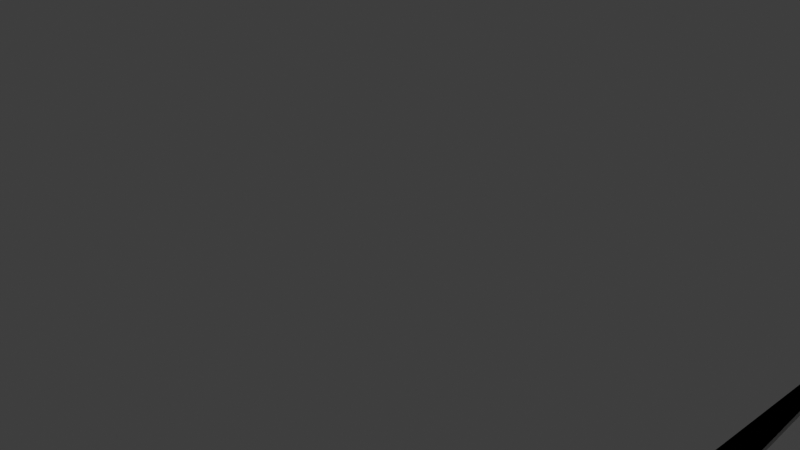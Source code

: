 # Source: flipfluid.blend  (saved by Blender 3.0.42; exported with 4.5.12 LTS)
import bpy
from mathutils import Matrix  # noqa: F401  (used for matrix-valued properties, if any)

bpy.ops.wm.read_factory_settings(use_empty=True)
scene = bpy.context.scene
scene.name = 'Scene'

# ---- collections
col_collection = bpy.data.collections.new('Collection'); scene.collection.children.link(col_collection)

# ---- materials (node trees are filled in below, after node groups)
mat_material = bpy.data.materials.new('Material')
mat_material.alpha_threshold = 0.0
mat_material.use_transparent_shadow = False
mat_material.line_color = (0.0, 0.0, 0.0, 1.0)

# ---- material node trees
mat_material.use_nodes = True; mat_material.node_tree.nodes.clear()
_N = mat_material.node_tree.nodes; _L = mat_material.node_tree.links
n0 = _N.new('ShaderNodeOutputMaterial'); n0.name = 'Material Output'; n0.location = (300, 300)
n1 = _N.new('ShaderNodeBsdfPrincipled'); n1.name = 'Principled BSDF'; n1.location = (10, 300)
n1.distribution = 'GGX'
n1.subsurface_method = 'RANDOM_WALK_SKIN'
n1.inputs[2].default_value = 0.4
n1.inputs[3].default_value = 1.45
n1.inputs[27].default_value = (0.0, 0.0, 0.0, 1.0)
n1.inputs[28].default_value = 1.0
_L.new(n1.outputs[0], n0.inputs[0])
n0.is_active_output = True

# ---- world
world_world = bpy.data.worlds.new('World'); scene.world = world_world
world_world.use_nodes = True; world_world.node_tree.nodes.clear()
_N = world_world.node_tree.nodes; _L = world_world.node_tree.links
n0 = _N.new('ShaderNodeOutputWorld'); n0.name = 'World Output'; n0.location = (300, 300)
n1 = _N.new('ShaderNodeBackground'); n1.name = 'Background'; n1.location = (10, 300)
n1.inputs[0].default_value = (0.05088, 0.05088, 0.05088, 1.0)
_L.new(n1.outputs[0], n0.inputs[0])
n0.is_active_output = True
world_world.color = (0.05088, 0.05088, 0.05088)
world_world.use_sun_shadow = False
world_world.sun_shadow_jitter_overblur = 0.0

# ---- cameras
cam_camera = bpy.data.cameras.new('Camera')
cam_camera.clip_end = 100.0
cam_camera.ortho_scale = 7.314

# ---- lights
light_light = bpy.data.lights.new('Light', 'POINT')
light_light.transmission_factor = 0.0
light_light.energy = 1000.0
light_light.shadow_soft_size = 0.1
light_light.shadow_maximum_resolution = 0.006
light_light.use_absolute_resolution = True

# ---- meshes
me_cube = bpy.data.meshes.new('Cube')
me_cube.from_pydata([(1.0, 1.0, 1.0), (1.0, 1.0, -1.0), (1.0, -1.0, 1.0), (1.0, -1.0, -1.0), (-1.0, 1.0, 1.0), (-1.0, 1.0, -1.0), (-1.0, -1.0, 1.0), (-1.0, -1.0, -1.0)], [], [(0, 4, 6, 2), (3, 2, 6, 7), (7, 6, 4, 5), (5, 1, 3, 7), (1, 0, 2, 3), (5, 4, 0, 1)])
_uv = me_cube.uv_layers.new(name='UVMap')
_uv.uv.foreach_set('vector', [0.625, 0.5, 0.875, 0.5, 0.875, 0.75, 0.625, 0.75, 0.375, 0.75, 0.625, 0.75, 0.625, 1.0, 0.375, 1.0, 0.375, 0.0, 0.625, 0.0, 0.625, 0.25, 0.375, 0.25, 0.125, 0.5, 0.375, 0.5, 0.375, 0.75, 0.125, 0.75, 0.375, 0.5, 0.625, 0.5, 0.625, 0.75, 0.375, 0.75, 0.375, 0.25, 0.625, 0.25, 0.625, 0.5, 0.375, 0.5])
me_cube.materials.append(mat_material)
me_cube.use_remesh_preserve_volume = False
me_cube.use_remesh_preserve_attributes = False
me_cube.use_mirror_vertex_groups = False
me_cube.update()
me_cube_001 = bpy.data.meshes.new('Cube.001')
me_cube_001.from_pydata([(-1.0, -1.0, -1.0), (-1.0, -1.0, 1.0), (-1.0, 1.0, -1.0), (-1.0, 1.0, 1.0), (1.0, -1.0, -1.0), (1.0, -1.0, 1.0), (1.0, 1.0, -1.0), (1.0, 1.0, 1.0)], [], [(0, 1, 3, 2), (2, 3, 7, 6), (6, 7, 5, 4), (4, 5, 1, 0), (2, 6, 4, 0), (7, 3, 1, 5)])
_uv = me_cube_001.uv_layers.new(name='UVMap')
_uv.uv.foreach_set('vector', [0.375, 0.0, 0.625, 0.0, 0.625, 0.25, 0.375, 0.25, 0.375, 0.25, 0.625, 0.25, 0.625, 0.5, 0.375, 0.5, 0.375, 0.5, 0.625, 0.5, 0.625, 0.75, 0.375, 0.75, 0.375, 0.75, 0.625, 0.75, 0.625, 1.0, 0.375, 1.0, 0.125, 0.5, 0.375, 0.5, 0.375, 0.75, 0.125, 0.75, 0.625, 0.5, 0.875, 0.5, 0.875, 0.75, 0.625, 0.75])
me_cube_001.use_remesh_fix_poles = True
me_cube_001.use_remesh_preserve_attributes = False
me_cube_001.update()
me_cube_002 = bpy.data.meshes.new('Cube.002')
me_cube_002.from_pydata([(-1.0, -1.0, -1.0), (-1.0, -1.0, 1.0), (-1.0, 1.0, -1.0), (-1.0, 1.0, 1.0), (1.0, -1.0, -1.0), (1.0, -1.0, 1.0), (1.0, 1.0, -1.0), (1.0, 1.0, 1.0)], [], [(0, 1, 3, 2), (2, 3, 7, 6), (6, 7, 5, 4), (4, 5, 1, 0), (2, 6, 4, 0), (7, 3, 1, 5)])
_uv = me_cube_002.uv_layers.new(name='UVMap')
_uv.uv.foreach_set('vector', [0.375, 0.0, 0.625, 0.0, 0.625, 0.25, 0.375, 0.25, 0.375, 0.25, 0.625, 0.25, 0.625, 0.5, 0.375, 0.5, 0.375, 0.5, 0.625, 0.5, 0.625, 0.75, 0.375, 0.75, 0.375, 0.75, 0.625, 0.75, 0.625, 1.0, 0.375, 1.0, 0.125, 0.5, 0.375, 0.5, 0.375, 0.75, 0.125, 0.75, 0.625, 0.5, 0.875, 0.5, 0.875, 0.75, 0.625, 0.75])
me_cube_002.use_remesh_fix_poles = True
me_cube_002.use_remesh_preserve_attributes = False
me_cube_002.update()
me_cube_003 = bpy.data.meshes.new('Cube.003')
me_cube_003.from_pydata([(-1.0, -1.0, -1.0), (-1.0, -1.0, 1.0), (-1.0, 1.0, -1.0), (1.0, -1.0, -1.0), (1.0, -1.0, 1.0), (1.0, 1.0, -1.0), (-1.0, -0.9711, 1.0), (-1.0, 1.0, -0.9711), (-1.0, -0.8164, 0.9939), (-1.0, -0.6627, 0.9757), (-1.0, -0.5109, 0.9455), (-1.0, -0.362, 0.9035), (-1.0, -0.2168, 0.85), (-1.0, -0.07623, 0.7852), (-1.0, 0.0588, 0.7095), (-1.0, 0.1875, 0.6236), (-1.0, 0.309, 0.5277), (-1.0, 0.4227, 0.4227), (-1.0, 0.5277, 0.309), (-1.0, 0.6236, 0.1875), (-1.0, 0.7095, 0.0588), (-1.0, 0.7852, -0.07623), (-1.0, 0.85, -0.2168), (-1.0, 0.9035, -0.362), (-1.0, 0.9455, -0.5109), (-1.0, 0.9757, -0.6627), (-1.0, 0.9939, -0.8164), (1.0, 1.0, -0.9711), (1.0, -0.9711, 1.0), (1.0, 0.9939, -0.8164), (1.0, 0.9757, -0.6627), (1.0, 0.9455, -0.5109), (1.0, 0.9035, -0.362), (1.0, 0.85, -0.2168), (1.0, 0.7852, -0.07623), (1.0, 0.7095, 0.0588), (1.0, 0.6236, 0.1875), (1.0, 0.5277, 0.309), (1.0, 0.4227, 0.4227), (1.0, 0.309, 0.5277), (1.0, 0.1875, 0.6236), (1.0, 0.0588, 0.7095), (1.0, -0.07623, 0.7852), (1.0, -0.2168, 0.85), (1.0, -0.362, 0.9035), (1.0, -0.5109, 0.9455), (1.0, -0.6627, 0.9757), (1.0, -0.8164, 0.9939)], [], [(2, 7, 27, 5), (5, 27, 29, 30, 31, 32, 33, 34, 35, 36, 37, 38, 39, 40, 41, 42, 43, 44, 45, 46, 47, 28, 4, 3), (3, 4, 1, 0), (2, 5, 3, 0), (0, 1, 6, 8, 9, 10, 11, 12, 13, 14, 15, 16, 17, 18, 19, 20, 21, 22, 23, 24, 25, 26, 7, 2), (6, 28, 47, 8), (8, 47, 46, 9), (9, 46, 45, 10), (10, 45, 44, 11), (11, 44, 43, 12), (12, 43, 42, 13), (13, 42, 41, 14), (14, 41, 40, 15), (15, 40, 39, 16), (16, 39, 38, 17), (17, 38, 37, 18), (18, 37, 36, 19), (19, 36, 35, 20), (20, 35, 34, 21), (21, 34, 33, 22), (22, 33, 32, 23), (23, 32, 31, 24), (24, 31, 30, 25), (25, 30, 29, 26), (26, 29, 27, 7), (28, 6, 1, 4)])
_uv = me_cube_003.uv_layers.new(name='UVMap')
_uv.uv.foreach_set('vector', [0.375, 0.25, 0.3786, 0.25, 0.3786, 0.5, 0.375, 0.5, 0.375, 0.5, 0.3786, 0.5, 0.3979, 0.5008, 0.4172, 0.503, 0.4361, 0.5068, 0.4548, 0.5121, 0.4729, 0.5188, 0.4905, 0.5269, 0.5074, 0.5363, 0.5234, 0.5471, 0.5386, 0.559, 0.5528, 0.5722, 0.566, 0.5864, 0.5779, 0.6016, 0.5887, 0.6176, 0.5981, 0.6345, 0.6062, 0.6521, 0.6129, 0.6702, 0.6182, 0.6889, 0.622, 0.7078, 0.6242, 0.7271, 0.625, 0.7464, 0.625, 0.75, 0.375, 0.75, 0.375, 0.75, 0.625, 0.75, 0.625, 1.0, 0.375, 1.0, 0.125, 0.5, 0.375, 0.5, 0.375, 0.75, 0.125, 0.75, 0.375, 0.0, 0.625, 0.0, 0.625, 0.003614, 0.6242, 0.02294, 0.622, 0.04216, 0.6182, 0.06113, 0.6129, 0.07975, 0.6062, 0.0979, 0.5981, 0.1155, 0.5887, 0.1324, 0.5779, 0.1484, 0.566, 0.1636, 0.5528, 0.1778, 0.5386, 0.191, 0.5234, 0.2029, 0.5074, 0.2137, 0.4905, 0.2231, 0.4729, 0.2312, 0.4548, 0.2379, 0.4361, 0.2432, 0.4172, 0.247, 0.3979, 0.2492, 0.3786, 0.25, 0.375, 0.25, 0.875, 0.7464, 0.625, 0.7464, 0.625, 0.7271, 0.875, 0.7271, 0.875, 0.7271, 0.625, 0.7271, 0.625, 0.7078, 0.875, 0.7078, 0.875, 0.7078, 0.625, 0.7078, 0.625, 0.6889, 0.875, 0.6889, 0.875, 0.6889, 0.625, 0.6889, 0.625, 0.6702, 0.875, 0.6702, 0.875, 0.6702, 0.625, 0.6702, 0.625, 0.6521, 0.875, 0.6521, 0.875, 0.6521, 0.625, 0.6521, 0.625, 0.6345, 0.875, 0.6345, 0.875, 0.6345, 0.625, 0.6345, 0.625, 0.6176, 0.875, 0.6176, 0.875, 0.6176, 0.625, 0.6176, 0.625, 0.6016, 0.875, 0.6016, 0.875, 0.6016, 0.625, 0.6016, 0.625, 0.5864, 0.875, 0.5864, 0.875, 0.5864, 0.625, 0.5864, 0.625, 0.5, 0.875, 0.5, 0.625, 0.25, 0.625, 0.5, 0.5386, 0.5, 0.5386, 0.25, 0.5386, 0.25, 0.5386, 0.5, 0.5234, 0.5, 0.5234, 0.25, 0.5234, 0.25, 0.5234, 0.5, 0.5074, 0.5, 0.5074, 0.25, 0.5074, 0.25, 0.5074, 0.5, 0.4905, 0.5, 0.4905, 0.25, 0.4905, 0.25, 0.4905, 0.5, 0.4729, 0.5, 0.4729, 0.25, 0.4729, 0.25, 0.4729, 0.5, 0.4548, 0.5, 0.4548, 0.25, 0.4548, 0.25, 0.4548, 0.5, 0.4361, 0.5, 0.4361, 0.25, 0.4361, 0.25, 0.4361, 0.5, 0.4172, 0.5, 0.4172, 0.25, 0.4172, 0.25, 0.4172, 0.5, 0.3979, 0.5, 0.3979, 0.25, 0.3979, 0.25, 0.3979, 0.5, 0.3786, 0.5, 0.3786, 0.25, 0.625, 0.7464, 0.875, 0.7464, 0.875, 0.75, 0.625, 0.75])
me_cube_003.use_remesh_fix_poles = True
me_cube_003.use_remesh_preserve_attributes = False
me_cube_003.update()

# ---- objects
ob_cube = bpy.data.objects.new('Cube', me_cube)
ob_light = bpy.data.objects.new('Light', light_light)
ob_camera = bpy.data.objects.new('Camera', cam_camera)
ob_cube_001 = bpy.data.objects.new('Cube.001', me_cube_001)
ob_cube_002 = bpy.data.objects.new('Cube.002', me_cube_002)
ob_cube_003 = bpy.data.objects.new('Cube.003', me_cube_003)

# ---- transforms, parenting, visibility, modifiers, constraints
ob_cube.location = (0.0, 0.0, 0.0)
ob_cube.rotation_euler = (0.1701, 3.759e-17, 3.205e-18)
ob_cube.scale = (4.976, -6.697, 1.073)
ob_cube.lock_rotations_4d = False
ob_cube.empty_display_type = 'ARROWS'
ob_cube.lineart.crease_threshold = 0.0
ob_light.location = (4.076, 1.005, 5.904)
ob_light.rotation_euler = (0.6503, 0.05522, 1.866)
ob_light.lock_rotations_4d = False
ob_light.empty_display_type = 'ARROWS'
ob_light.color = (0.0, 0.0, 0.0, 0.0)
ob_light.lineart.crease_threshold = 0.0
ob_camera.location = (7.359, -6.926, 4.958)
ob_camera.rotation_euler = (1.109, 0.0, 0.8149)
ob_camera.lock_rotations_4d = False
ob_camera.empty_display_type = 'ARROWS'
ob_camera.color = (0.0, 0.0, 0.0, 0.0)
ob_camera.display_type = 'WIRE'
ob_camera.lineart.crease_threshold = 0.0
ob_cube_001.location = (0.0, -3.401, 3.311)
ob_cube_001.scale = (4.956, 9.751, 3.404)
ob_cube_002.location = (0.0, -5.247, 0.5353)
ob_cube_002.scale = (4.956, 8.06, 0.5705)
ob_cube_003.location = (0.0, -11.92, 0.4314)
ob_cube_003.scale = (4.474, 0.609, 0.609)

# ---- collection membership
col_collection.objects.link(ob_cube)
col_collection.objects.link(ob_light)
col_collection.objects.link(ob_camera)
col_collection.objects.link(ob_cube_001)
col_collection.objects.link(ob_cube_002)
col_collection.objects.link(ob_cube_003)

# ---- scene / render settings (as saved in the file)
scene.camera = ob_camera
scene.frame_start = 1; scene.frame_end = 250; scene.frame_set(300)
scene.render.engine = 'BLENDER_EEVEE_NEXT'
scene.cycles.sampling_pattern = 'TABULATED_SOBOL'
scene.cycles.use_light_tree = False
scene.view_settings.view_transform = 'Filmic'
bpy.context.view_layer.update()
